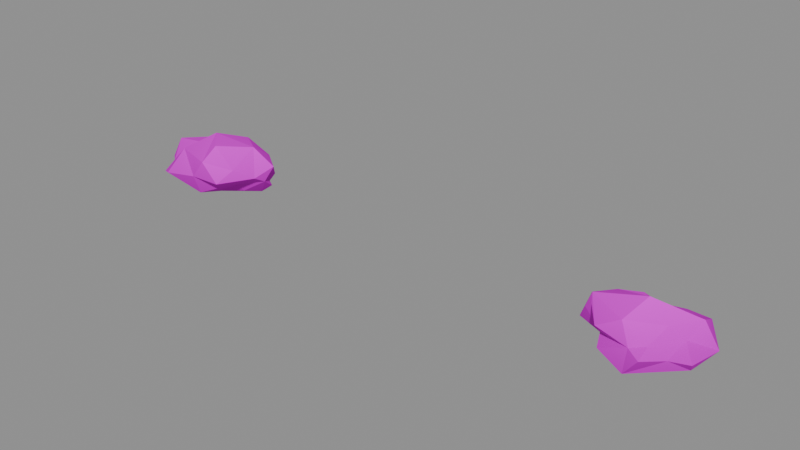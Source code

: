 # Source: assets.blend  (saved by Blender 4.2.68; exported with 4.5.12 LTS)
import bpy
from mathutils import Matrix  # noqa: F401  (used for matrix-valued properties, if any)

bpy.ops.wm.read_factory_settings(use_empty=True)
scene = bpy.context.scene
scene.name = 'Scene'

# ---- images (referenced by path relative to the original .blend; pixels are not part of the script)
import os
ASSET_DIR = os.environ.get("B2B_ASSET_DIR", "")  # directory of the original .blend (textures are referenced by path, not embedded)
HERE = os.path.dirname(os.path.abspath(__file__))  # packed textures are extracted next to this script under _unpacked/

def load_image(name, relpath, width, height, colorspace="sRGB"):
    """Load a texture the original file referenced (path relative to the .blend, or extracted next to this script)."""
    p = next((c for c in (os.path.join(HERE, relpath), os.path.join(ASSET_DIR, relpath)) if relpath and os.path.exists(c)), "")
    if p:
        img = bpy.data.images.load(p, check_existing=True)
        img.name = name
    else:  # same state as the original file: an image datablock whose file is absent (Cycles renders it pink)
        img = bpy.data.images.new(name, width, height)
        img.source = "FILE"
        img.filepath = "//" + (relpath or name)
    img.colorspace_settings.name = colorspace
    return img
img_rock_png = load_image('rock.png', 'rock.png', 1024, 1024, 'sRGB')

# ---- materials (node trees are filled in below, after node groups)
mat_rock = bpy.data.materials.new('rock')

# ---- material node trees
mat_rock.use_nodes = True; mat_rock.node_tree.nodes.clear()
_N = mat_rock.node_tree.nodes; _L = mat_rock.node_tree.links
n0 = _N.new('ShaderNodeOutputMaterial'); n0.name = 'Material Output'; n0.location = (0, 0)
n1 = _N.new('ShaderNodeBsdfPrincipled'); n1.name = 'Principled BSDF'; n1.location = (0, 0)
n1.inputs[2].default_value = 1.0
n1.inputs[13].default_value = 0.0
n2 = _N.new('ShaderNodeTexImage'); n2.name = 'Image Texture'; n2.location = (0, 0)
n2.image = img_rock_png
n3 = _N.new('ShaderNodeVertexColor'); n3.name = 'Color Attribute'; n3.location = (0, 0)
n3.layer_name = 'Col'
n4 = _N.new('ShaderNodeMix'); n4.name = 'Mix'; n4.location = (0, 0)
n4.data_type = 'RGBA'
n4.blend_type = 'MULTIPLY'
n4.inputs[0].default_value = 1.0
_L.new(n2.outputs[0], n4.inputs[6])
_L.new(n3.outputs[0], n4.inputs[7])
_L.new(n4.outputs[2], n1.inputs[0])
_L.new(n1.outputs[0], n0.inputs[0])
n0.is_active_output = True

# ---- meshes
me_slab_a = bpy.data.meshes.new('slab_a')
me_slab_a.from_pydata([(-0.2789, 0.08337, 0.5044), (0.1123, -0.2429, -0.09192), (0.5459, 0.06082, -0.07622), (0.4419, -0.1455, -0.02373), (0.3144, 0.1715, -0.08495), (-0.275, 0.355, -0.04256), (0.7287, -0.04985, 0.1543), (0.4054, -0.2198, 0.07392), (0.5571, 0.1466, 0.1329), (0.01571, -0.5001, -0.05105), (0.4566, -0.6046, 0.2285), (-0.6652, -0.3263, 0.156), (-0.84, -0.1911, 0.1162), (-0.633, -0.5196, 0.07125), (-0.7784, 0.1452, 0.1085), (0.01734, 0.5322, 0.1946), (-0.4566, -0.6196, 0.1335), (-0.9351, 0.02506, 0.2782), (0.7792, 0.06606, 0.3323), (0.163, -0.3192, 0.5687), (0.4654, 0.03737, 0.5181), (-0.4693, -0.3076, 0.3627), (-0.4468, 0.2781, 0.3499), (-0.03166, 0.4046, 0.4044), (0.4143, 0.3443, 0.2997), (-0.5075, -0.01745, 0.3531), (0.2094, -0.5921, 0.4524), (0.559, -0.4142, 0.38), (0.4896, 0.3566, 0.05287), (0.355, 0.4147, 0.1675), (-0.2088, 0.5152, 0.1236), (-0.475, 0.5958, 0.1386), (0.009555, -0.5873, 0.2031), (0.7174, -0.2079, 0.2456), (0.1647, 0.4393, 0.06393), (-0.7298, 0.3178, 0.03834), (0.3157, -0.428, 0.07735), (0.6888, 0.1078, 0.03461), (-0.7042, 0.1616, -0.08976), (-0.5624, -0.2037, -0.07089)], [], [(4, 2, 1), (18, 24, 20), (20, 24, 23), (24, 15, 23), (20, 23, 0), (23, 22, 0), (22, 25, 0), (22, 17, 25), (25, 21, 0), (21, 26, 0), (0, 26, 19), (21, 32, 26), (19, 20, 0), (26, 27, 19), (19, 27, 20), (27, 33, 20), (33, 18, 20), (8, 28, 18), (28, 24, 18), (28, 29, 24), (29, 15, 24), (30, 23, 15), (30, 31, 23), (31, 22, 23), (31, 17, 22), (14, 17, 31), (14, 12, 17), (12, 11, 17), (17, 11, 25), (11, 21, 25), (11, 16, 21), (13, 16, 11), (16, 32, 21), (9, 32, 16), (10, 27, 26), (7, 33, 36), (36, 33, 10), (10, 33, 27), (7, 6, 33), (6, 18, 33), (28, 34, 29), (29, 34, 15), (34, 30, 15), (28, 5, 34), (34, 5, 30), (30, 35, 31), (35, 14, 31), (30, 5, 35), (5, 38, 35), (35, 38, 14), (38, 12, 14), (12, 39, 11), (39, 13, 11), (13, 39, 16), (39, 9, 16), (32, 10, 26), (32, 36, 10), (32, 9, 36), (36, 1, 7), (6, 8, 18), (6, 37, 8), (7, 3, 6), (3, 2, 6), (6, 2, 37), (37, 2, 8), (2, 28, 8), (4, 5, 28), (4, 38, 5), (38, 39, 12), (4, 39, 38), (4, 1, 39), (2, 4, 28), (39, 1, 9), (1, 36, 9), (2, 3, 1), (3, 7, 1)])
_uv = me_slab_a.uv_layers.new(name='UVMap')
_uv.uv.foreach_set('vector', [0.6962, 0.5917, 0.8119, 0.5364, 0.5951, 0.3845, 0.9286, 0.539, 0.7461, 0.6781, 0.7717, 0.5247, 0.7717, 0.5247, 0.7461, 0.6781, 0.5232, 0.7083, 0.7461, 0.5306, 0.5477, 0.4781, 0.5232, 0.583, 0.7717, 0.5247, 0.5232, 0.7083, 0.3995, 0.5477, 0.5232, 0.7083, 0.3156, 0.645, 0.3995, 0.5477, 0.3156, 0.645, 0.2852, 0.4972, 0.3995, 0.5477, 0.3156, 0.645, 0.07142, 0.5185, 0.2852, 0.4972, 0.2852, 0.4972, 0.3044, 0.3521, 0.3995, 0.5477, 0.3044, 0.3521, 0.6437, 0.2099, 0.3995, 0.5477, 0.3995, 0.5477, 0.6437, 0.2099, 0.6205, 0.3464, 0.3044, 0.5622, 0.5438, 0.4824, 0.6437, 0.607, 0.6205, 0.3464, 0.7717, 0.5247, 0.3995, 0.5477, 0.6437, 0.2099, 0.8185, 0.2989, 0.6205, 0.3464, 0.6205, 0.3464, 0.8185, 0.2989, 0.7717, 0.5247, 0.8185, 0.2989, 0.8977, 0.402, 0.7717, 0.5247, 0.8977, 0.402, 0.9286, 0.539, 0.7717, 0.5247, 0.8175, 0.5793, 0.7838, 0.6843, 0.9286, 0.539, 0.7838, 0.4072, 0.7461, 0.5306, 0.9286, 0.547, 0.7838, 0.4072, 0.7165, 0.4645, 0.7461, 0.5306, 0.7165, 0.4645, 0.5477, 0.4781, 0.7461, 0.5306, 0.4346, 0.4426, 0.5232, 0.583, 0.5477, 0.4781, 0.4346, 0.4426, 0.3015, 0.4501, 0.5232, 0.583, 0.3015, 0.8039, 0.3156, 0.645, 0.5232, 0.7083, 0.3015, 0.8039, 0.07142, 0.5185, 0.3156, 0.645, 0.5786, 0.4351, 0.5185, 0.5199, 0.8039, 0.4501, 0.5786, 0.4351, 0.4104, 0.4389, 0.5185, 0.5199, 0.119, 0.4389, 0.2064, 0.4588, 0.07142, 0.5199, 0.07142, 0.5185, 0.2064, 0.3428, 0.2852, 0.4972, 0.3428, 0.4588, 0.3521, 0.5622, 0.4972, 0.5574, 0.2064, 0.3428, 0.3107, 0.1961, 0.3044, 0.3521, 0.2225, 0.2462, 0.3107, 0.1961, 0.2064, 0.3428, 0.3107, 0.1961, 0.5438, 0.2123, 0.3044, 0.3521, 0.5468, 0.3553, 0.5438, 0.4824, 0.3107, 0.4475, 0.7673, 0.495, 0.8185, 0.5708, 0.6437, 0.607, 0.7417, 0.3961, 0.8977, 0.402, 0.6968, 0.292, 0.6968, 0.292, 0.8977, 0.402, 0.7673, 0.2037, 0.2037, 0.495, 0.402, 0.5036, 0.2989, 0.5708, 0.7417, 0.3961, 0.9034, 0.481, 0.8977, 0.402, 0.481, 0.458, 0.539, 0.547, 0.402, 0.5036, 0.7838, 0.4072, 0.6213, 0.4128, 0.7165, 0.4645, 0.7165, 0.4645, 0.6213, 0.4128, 0.5477, 0.4781, 0.6213, 0.4128, 0.4346, 0.4426, 0.5477, 0.4781, 0.7838, 0.6843, 0.4015, 0.6835, 0.6213, 0.7256, 0.6213, 0.4128, 0.4015, 0.3595, 0.4346, 0.4426, 0.4346, 0.7636, 0.1741, 0.6649, 0.3015, 0.8039, 0.6649, 0.4, 0.5786, 0.4351, 0.8039, 0.4501, 0.4346, 0.4426, 0.4015, 0.3595, 0.1741, 0.4, 0.4015, 0.6835, 0.1869, 0.5867, 0.1741, 0.6649, 0.6649, 0.4, 0.5867, 0.3359, 0.5786, 0.4351, 0.5867, 0.3359, 0.4104, 0.4389, 0.5786, 0.4351, 0.119, 0.4389, 0.2578, 0.3454, 0.2064, 0.4588, 0.4041, 0.3454, 0.2462, 0.4164, 0.3428, 0.4588, 0.2225, 0.2462, 0.2578, 0.4041, 0.3107, 0.1961, 0.2578, 0.4041, 0.5468, 0.2559, 0.3107, 0.1961, 0.5438, 0.4824, 0.7673, 0.495, 0.6437, 0.607, 0.5438, 0.2123, 0.6968, 0.292, 0.7673, 0.2037, 0.5438, 0.4824, 0.5468, 0.3553, 0.6968, 0.4195, 0.6968, 0.292, 0.5951, 0.3845, 0.7417, 0.3961, 0.481, 0.458, 0.5793, 0.4473, 0.539, 0.547, 0.481, 0.458, 0.5599, 0.3981, 0.5793, 0.4473, 0.7417, 0.4178, 0.7599, 0.3689, 0.9034, 0.458, 0.7599, 0.4332, 0.8119, 0.5364, 0.9034, 0.481, 0.9034, 0.481, 0.8119, 0.5364, 0.8834, 0.5599, 0.8834, 0.3981, 0.8119, 0.3427, 0.8175, 0.4473, 0.5364, 0.3427, 0.6843, 0.4072, 0.5793, 0.4473, 0.6962, 0.5917, 0.4015, 0.6835, 0.7838, 0.6843, 0.6962, 0.5917, 0.1869, 0.5867, 0.4015, 0.6835, 0.1869, 0.5867, 0.2578, 0.4041, 0.119, 0.4104, 0.6962, 0.5917, 0.2578, 0.4041, 0.1869, 0.5867, 0.6962, 0.5917, 0.5951, 0.3845, 0.2578, 0.4041, 0.8119, 0.5364, 0.6962, 0.5917, 0.7838, 0.6843, 0.2578, 0.4041, 0.5951, 0.3845, 0.5468, 0.2559, 0.5951, 0.3845, 0.6968, 0.292, 0.5468, 0.2559, 0.8119, 0.5364, 0.7599, 0.4332, 0.5951, 0.3845, 0.7599, 0.3689, 0.7417, 0.4178, 0.5951, 0.3348])
_ca = me_slab_a.color_attributes.new('Col', 'FLOAT_COLOR', 'CORNER')
_ca.data.foreach_set('color', [0.6022, 0.6022, 0.6022, 1.0, 0.6061, 0.6061, 0.6061, 1.0, 0.6, 0.6, 0.6, 1.0, 0.7877, 0.7877, 0.7877, 1.0, 0.7732, 0.7732, 0.7732, 1.0, 0.8703, 0.8703, 0.8703, 1.0, 0.8703, 0.8703, 0.8703, 1.0, 0.7732, 0.7732, 0.7732, 1.0, 0.8197, 0.8197, 0.8197, 1.0, 0.7732, 0.7732, 0.7732, 1.0, 0.7265, 0.7265, 0.7265, 1.0, 0.8197, 0.8197, 0.8197, 1.0, 0.8703, 0.8703, 0.8703, 1.0, 0.8197, 0.8197, 0.8197, 1.0, 0.8642, 0.8642, 0.8642, 1.0, 0.8197, 0.8197, 0.8197, 1.0, 0.7955, 0.7955, 0.7955, 1.0, 0.8642, 0.8642, 0.8642, 1.0, 0.7955, 0.7955, 0.7955, 1.0, 0.797, 0.797, 0.797, 1.0, 0.8642, 0.8642, 0.8642, 1.0, 0.7955, 0.7955, 0.7955, 1.0, 0.7637, 0.7637, 0.7637, 1.0, 0.797, 0.797, 0.797, 1.0, 0.797, 0.797, 0.797, 1.0, 0.8012, 0.8012, 0.8012, 1.0, 0.8642, 0.8642, 0.8642, 1.0, 0.8012, 0.8012, 0.8012, 1.0, 0.8411, 0.8411, 0.8411, 1.0, 0.8642, 0.8642, 0.8642, 1.0, 0.8642, 0.8642, 0.8642, 1.0, 0.8411, 0.8411, 0.8411, 1.0, 0.8928, 0.8928, 0.8928, 1.0, 0.8012, 0.8012, 0.8012, 1.0, 0.7303, 0.7303, 0.7303, 1.0, 0.8411, 0.8411, 0.8411, 1.0, 0.8928, 0.8928, 0.8928, 1.0, 0.8703, 0.8703, 0.8703, 1.0, 0.8642, 0.8642, 0.8642, 1.0, 0.8411, 0.8411, 0.8411, 1.0, 0.8089, 0.8089, 0.8089, 1.0, 0.8928, 0.8928, 0.8928, 1.0, 0.8928, 0.8928, 0.8928, 1.0, 0.8089, 0.8089, 0.8089, 1.0, 0.8703, 0.8703, 0.8703, 1.0, 0.8089, 0.8089, 0.8089, 1.0, 0.7492, 0.7492, 0.7492, 1.0, 0.8703, 0.8703, 0.8703, 1.0, 0.7492, 0.7492, 0.7492, 1.0, 0.7877, 0.7877, 0.7877, 1.0, 0.8703, 0.8703, 0.8703, 1.0, 0.6991, 0.6991, 0.6991, 1.0, 0.6635, 0.6635, 0.6635, 1.0, 0.7877, 0.7877, 0.7877, 1.0, 0.6635, 0.6635, 0.6635, 1.0, 0.7732, 0.7732, 0.7732, 1.0, 0.7877, 0.7877, 0.7877, 1.0, 0.6635, 0.6635, 0.6635, 1.0, 0.7144, 0.7144, 0.7144, 1.0, 0.7732, 0.7732, 0.7732, 1.0, 0.7144, 0.7144, 0.7144, 1.0, 0.7265, 0.7265, 0.7265, 1.0, 0.7732, 0.7732, 0.7732, 1.0, 0.6949, 0.6949, 0.6949, 1.0, 0.8197, 0.8197, 0.8197, 1.0, 0.7265, 0.7265, 0.7265, 1.0, 0.6949, 0.6949, 0.6949, 1.0, 0.7016, 0.7016, 0.7016, 1.0, 0.8197, 0.8197, 0.8197, 1.0, 0.7016, 0.7016, 0.7016, 1.0, 0.7955, 0.7955, 0.7955, 1.0, 0.8197, 0.8197, 0.8197, 1.0, 0.7016, 0.7016, 0.7016, 1.0, 0.7637, 0.7637, 0.7637, 1.0, 0.7955, 0.7955, 0.7955, 1.0, 0.6882, 0.6882, 0.6882, 1.0, 0.7637, 0.7637, 0.7637, 1.0, 0.7016, 0.7016, 0.7016, 1.0, 0.6882, 0.6882, 0.6882, 1.0, 0.6916, 0.6916, 0.6916, 1.0, 0.7637, 0.7637, 0.7637, 1.0, 0.6916, 0.6916, 0.6916, 1.0, 0.7093, 0.7093, 0.7093, 1.0, 0.7637, 0.7637, 0.7637, 1.0, 0.7637, 0.7637, 0.7637, 1.0, 0.7093, 0.7093, 0.7093, 1.0, 0.797, 0.797, 0.797, 1.0, 0.7093, 0.7093, 0.7093, 1.0, 0.8012, 0.8012, 0.8012, 1.0, 0.797, 0.797, 0.797, 1.0, 0.7093, 0.7093, 0.7093, 1.0, 0.6993, 0.6993, 0.6993, 1.0, 0.8012, 0.8012, 0.8012, 1.0, 0.6717, 0.6717, 0.6717, 1.0, 0.6993, 0.6993, 0.6993, 1.0, 0.7093, 0.7093, 0.7093, 1.0, 0.6993, 0.6993, 0.6993, 1.0, 0.7303, 0.7303, 0.7303, 1.0, 0.8012, 0.8012, 0.8012, 1.0, 0.6173, 0.6173, 0.6173, 1.0, 0.7303, 0.7303, 0.7303, 1.0, 0.6993, 0.6993, 0.6993, 1.0, 0.7415, 0.7415, 0.7415, 1.0, 0.8089, 0.8089, 0.8089, 1.0, 0.8411, 0.8411, 0.8411, 1.0, 0.6729, 0.6729, 0.6729, 1.0, 0.7492, 0.7492, 0.7492, 1.0, 0.6744, 0.6744, 0.6744, 1.0, 0.6744, 0.6744, 0.6744, 1.0, 0.7492, 0.7492, 0.7492, 1.0, 0.7415, 0.7415, 0.7415, 1.0, 0.7415, 0.7415, 0.7415, 1.0, 0.7492, 0.7492, 0.7492, 1.0, 0.8089, 0.8089, 0.8089, 1.0, 0.6729, 0.6729, 0.6729, 1.0, 0.7086, 0.7086, 0.7086, 1.0, 0.7492, 0.7492, 0.7492, 1.0, 0.7086, 0.7086, 0.7086, 1.0, 0.7877, 0.7877, 0.7877, 1.0, 0.7492, 0.7492, 0.7492, 1.0, 0.6635, 0.6635, 0.6635, 1.0, 0.6684, 0.6684, 0.6684, 1.0, 0.7144, 0.7144, 0.7144, 1.0, 0.7144, 0.7144, 0.7144, 1.0, 0.6684, 0.6684, 0.6684, 1.0, 0.7265, 0.7265, 0.7265, 1.0, 0.6684, 0.6684, 0.6684, 1.0, 0.6949, 0.6949, 0.6949, 1.0, 0.7265, 0.7265, 0.7265, 1.0, 0.6635, 0.6635, 0.6635, 1.0, 0.6211, 0.6211, 0.6211, 1.0, 0.6684, 0.6684, 0.6684, 1.0, 0.6684, 0.6684, 0.6684, 1.0, 0.6211, 0.6211, 0.6211, 1.0, 0.6949, 0.6949, 0.6949, 1.0, 0.6949, 0.6949, 0.6949, 1.0, 0.657, 0.657, 0.657, 1.0, 0.7016, 0.7016, 0.7016, 1.0, 0.657, 0.657, 0.657, 1.0, 0.6882, 0.6882, 0.6882, 1.0, 0.7016, 0.7016, 0.7016, 1.0, 0.6949, 0.6949, 0.6949, 1.0, 0.6211, 0.6211, 0.6211, 1.0, 0.657, 0.657, 0.657, 1.0, 0.6211, 0.6211, 0.6211, 1.0, 0.6001, 0.6001, 0.6001, 1.0, 0.657, 0.657, 0.657, 1.0, 0.657, 0.657, 0.657, 1.0, 0.6001, 0.6001, 0.6001, 1.0, 0.6882, 0.6882, 0.6882, 1.0, 0.6001, 0.6001, 0.6001, 1.0, 0.6916, 0.6916, 0.6916, 1.0, 0.6882, 0.6882, 0.6882, 1.0, 0.6916, 0.6916, 0.6916, 1.0, 0.6085, 0.6085, 0.6085, 1.0, 0.7093, 0.7093, 0.7093, 1.0, 0.6085, 0.6085, 0.6085, 1.0, 0.6717, 0.6717, 0.6717, 1.0, 0.7093, 0.7093, 0.7093, 1.0, 0.6717, 0.6717, 0.6717, 1.0, 0.6085, 0.6085, 0.6085, 1.0, 0.6993, 0.6993, 0.6993, 1.0, 0.6085, 0.6085, 0.6085, 1.0, 0.6173, 0.6173, 0.6173, 1.0, 0.6993, 0.6993, 0.6993, 1.0, 0.7303, 0.7303, 0.7303, 1.0, 0.7415, 0.7415, 0.7415, 1.0, 0.8411, 0.8411, 0.8411, 1.0, 0.7303, 0.7303, 0.7303, 1.0, 0.6744, 0.6744, 0.6744, 1.0, 0.7415, 0.7415, 0.7415, 1.0, 0.7303, 0.7303, 0.7303, 1.0, 0.6173, 0.6173, 0.6173, 1.0, 0.6744, 0.6744, 0.6744, 1.0, 0.6744, 0.6744, 0.6744, 1.0, 0.6, 0.6, 0.6, 1.0, 0.6729, 0.6729, 0.6729, 1.0, 0.7086, 0.7086, 0.7086, 1.0, 0.6991, 0.6991, 0.6991, 1.0, 0.7877, 0.7877, 0.7877, 1.0, 0.7086, 0.7086, 0.7086, 1.0, 0.6554, 0.6554, 0.6554, 1.0, 0.6991, 0.6991, 0.6991, 1.0, 0.6729, 0.6729, 0.6729, 1.0, 0.6295, 0.6295, 0.6295, 1.0, 0.7086, 0.7086, 0.7086, 1.0, 0.6295, 0.6295, 0.6295, 1.0, 0.6061, 0.6061, 0.6061, 1.0, 0.7086, 0.7086, 0.7086, 1.0, 0.7086, 0.7086, 0.7086, 1.0, 0.6061, 0.6061, 0.6061, 1.0, 0.6554, 0.6554, 0.6554, 1.0, 0.6554, 0.6554, 0.6554, 1.0, 0.6061, 0.6061, 0.6061, 1.0, 0.6991, 0.6991, 0.6991, 1.0, 0.6061, 0.6061, 0.6061, 1.0, 0.6635, 0.6635, 0.6635, 1.0, 0.6991, 0.6991, 0.6991, 1.0, 0.6022, 0.6022, 0.6022, 1.0, 0.6211, 0.6211, 0.6211, 1.0, 0.6635, 0.6635, 0.6635, 1.0, 0.6022, 0.6022, 0.6022, 1.0, 0.6001, 0.6001, 0.6001, 1.0, 0.6211, 0.6211, 0.6211, 1.0, 0.6001, 0.6001, 0.6001, 1.0, 0.6085, 0.6085, 0.6085, 1.0, 0.6916, 0.6916, 0.6916, 1.0, 0.6022, 0.6022, 0.6022, 1.0, 0.6085, 0.6085, 0.6085, 1.0, 0.6001, 0.6001, 0.6001, 1.0, 0.6022, 0.6022, 0.6022, 1.0, 0.6, 0.6, 0.6, 1.0, 0.6085, 0.6085, 0.6085, 1.0, 0.6061, 0.6061, 0.6061, 1.0, 0.6022, 0.6022, 0.6022, 1.0, 0.6635, 0.6635, 0.6635, 1.0, 0.6085, 0.6085, 0.6085, 1.0, 0.6, 0.6, 0.6, 1.0, 0.6173, 0.6173, 0.6173, 1.0, 0.6, 0.6, 0.6, 1.0, 0.6744, 0.6744, 0.6744, 1.0, 0.6173, 0.6173, 0.6173, 1.0, 0.6061, 0.6061, 0.6061, 1.0, 0.6295, 0.6295, 0.6295, 1.0, 0.6, 0.6, 0.6, 1.0, 0.6295, 0.6295, 0.6295, 1.0, 0.6729, 0.6729, 0.6729, 1.0, 0.6, 0.6, 0.6, 1.0])
me_slab_a.materials.append(mat_rock)
me_slab_a.update()
me_slab_b = bpy.data.meshes.new('slab_b')
me_slab_b.from_pydata([(-0.03482, 0.2137, -0.01638), (-0.4042, 0.01059, -0.03845), (0.1294, 0.2798, -0.07941), (0.6611, -0.2509, 0.08144), (0.7311, 0.1881, 0.05424), (-0.2337, -0.4703, 0.01798), (0.4516, -0.3408, 0.09078), (-0.6429, -0.1217, 0.06159), (-0.4564, -0.2415, 0.3295), (-0.4674, 0.3947, 0.1645), (-0.4816, 0.06639, 0.04427), (-0.4929, 0.1674, 0.1098), (0.3788, 0.549, 0.003766), (-0.2089, 0.4554, 0.1089), (-0.5499, -0.1971, 0.2458), (-0.5973, 0.01333, 0.2959), (-0.02236, 0.3756, 0.2158), (0.2614, -0.3963, 0.201), (0.5589, 0.1591, 0.3526), (0.0612, -0.05084, 0.521), (-0.5136, -0.1367, 0.3936), (-0.4181, 0.2107, 0.3052), (0.07242, 0.1505, 0.3218), (-0.1972, 0.3581, 0.2841), (-0.01988, -0.4225, 0.4036), (0.3332, -0.149, 0.3402), (0.4726, 0.5384, 0.1487), (-0.286, -0.456, 0.2474), (0.1092, -0.4988, 0.1753), (0.4829, -0.03659, 0.1838), (0.1836, 0.5864, 0.1273), (0.1444, 0.5364, -0.04884), (-0.2935, -0.3191, 0.1015), (-0.3074, -0.2056, 0.05753), (0.2709, -0.5864, 0.1322), (0.1144, -0.5802, -0.07534), (0.6257, -0.1793, -0.02282), (-0.3127, 0.1312, -0.07996), (-0.2154, -0.2829, -0.06996), (0.3812, 0.2118, -0.07336)], [], [(39, 2, 12), (36, 3, 6), (1, 7, 10), (39, 12, 4), (30, 16, 22), (18, 22, 19), (22, 23, 21), (22, 16, 23), (21, 19, 22), (21, 20, 19), (21, 15, 20), (15, 14, 20), (20, 14, 8), (20, 24, 19), (8, 27, 20), (20, 27, 24), (27, 28, 24), (24, 28, 17), (24, 25, 19), (17, 25, 24), (25, 18, 19), (17, 29, 25), (25, 29, 18), (4, 18, 29), (4, 26, 18), (26, 22, 18), (12, 26, 4), (26, 30, 22), (30, 13, 16), (13, 23, 16), (13, 9, 23), (23, 9, 21), (11, 15, 21), (10, 15, 11), (10, 7, 15), (7, 14, 15), (32, 27, 8), (32, 28, 27), (5, 28, 32), (6, 29, 17), (6, 3, 29), (26, 12, 30), (12, 31, 30), (31, 13, 30), (2, 31, 12), (31, 0, 13), (9, 11, 21), (13, 10, 9), (9, 10, 11), (7, 32, 14), (14, 32, 8), (7, 33, 32), (33, 5, 32), (7, 1, 33), (33, 38, 5), (5, 35, 28), (28, 34, 17), (34, 6, 17), (28, 35, 34), (34, 35, 6), (35, 36, 6), (3, 4, 29), (36, 4, 3), (36, 39, 4), (2, 0, 31), (2, 37, 0), (0, 37, 13), (37, 10, 13), (37, 1, 10), (37, 38, 1), (1, 38, 33), (2, 38, 37), (38, 35, 5), (2, 39, 38), (38, 39, 35), (39, 36, 35)])
_uv = me_slab_b.uv_layers.new(name='UVMap')
_uv.uv.foreach_set('vector', [0.6686, 0.6059, 0.5427, 0.6399, 0.6674, 0.7745, 0.7908, 0.3783, 0.8085, 0.4305, 0.7038, 0.4351, 0.2759, 0.5053, 0.1565, 0.4391, 0.2371, 0.5332, 0.6686, 0.6059, 0.6674, 0.7745, 0.8435, 0.594, 0.5698, 0.7932, 0.4668, 0.6878, 0.5142, 0.5753, 0.7574, 0.5795, 0.5142, 0.5753, 0.5086, 0.4746, 0.5142, 0.5753, 0.3794, 0.6791, 0.2689, 0.6053, 0.5142, 0.5753, 0.4668, 0.6878, 0.3794, 0.6791, 0.2689, 0.6053, 0.5086, 0.4746, 0.5142, 0.5753, 0.2689, 0.6053, 0.2211, 0.4316, 0.5086, 0.4746, 0.2689, 0.6053, 0.1793, 0.5067, 0.2211, 0.4316, 0.5067, 0.5377, 0.4014, 0.5127, 0.4316, 0.5866, 0.4316, 0.5866, 0.4014, 0.5127, 0.3792, 0.5545, 0.2211, 0.4316, 0.468, 0.2887, 0.5086, 0.4746, 0.2498, 0.5545, 0.335, 0.5134, 0.2211, 0.5866, 0.2211, 0.4316, 0.335, 0.272, 0.468, 0.2887, 0.335, 0.5134, 0.5325, 0.4774, 0.468, 0.5916, 0.468, 0.5916, 0.5325, 0.4774, 0.6086, 0.4903, 0.468, 0.2887, 0.6446, 0.4255, 0.5086, 0.4746, 0.6086, 0.3018, 0.6446, 0.4255, 0.468, 0.2887, 0.6446, 0.4255, 0.7574, 0.5795, 0.5086, 0.4746, 0.3018, 0.4903, 0.4817, 0.4816, 0.4255, 0.5598, 0.4255, 0.5598, 0.4817, 0.4816, 0.5795, 0.5661, 0.594, 0.4169, 0.5795, 0.5661, 0.4817, 0.4816, 0.594, 0.4169, 0.7692, 0.4641, 0.5795, 0.5661, 0.7143, 0.7692, 0.5142, 0.5753, 0.7574, 0.5795, 0.7745, 0.3916, 0.7692, 0.4641, 0.594, 0.4169, 0.7143, 0.7692, 0.5698, 0.7932, 0.5142, 0.5753, 0.5698, 0.7932, 0.3735, 0.7277, 0.4668, 0.6878, 0.3735, 0.4442, 0.3794, 0.5318, 0.4668, 0.4976, 0.3735, 0.4442, 0.2443, 0.472, 0.3794, 0.5318, 0.3794, 0.6791, 0.2443, 0.6974, 0.2689, 0.6053, 0.5837, 0.4446, 0.5067, 0.5377, 0.6053, 0.5424, 0.5332, 0.4119, 0.5067, 0.5377, 0.5837, 0.4446, 0.5332, 0.4119, 0.4391, 0.4205, 0.5067, 0.5377, 0.4391, 0.4205, 0.4014, 0.5127, 0.5067, 0.5377, 0.3404, 0.4405, 0.272, 0.5134, 0.3792, 0.5545, 0.3312, 0.4405, 0.5325, 0.4774, 0.335, 0.5134, 0.3611, 0.2648, 0.5325, 0.2506, 0.3312, 0.3404, 0.7038, 0.3296, 0.7194, 0.4817, 0.6086, 0.3018, 0.7038, 0.3296, 0.8085, 0.3746, 0.7194, 0.4817, 0.7143, 0.4641, 0.6674, 0.3916, 0.5698, 0.4534, 0.6674, 0.3916, 0.5502, 0.3653, 0.5698, 0.4534, 0.5502, 0.3653, 0.3735, 0.4442, 0.5698, 0.4534, 0.5427, 0.6399, 0.5502, 0.7682, 0.6674, 0.7745, 0.5502, 0.7682, 0.4605, 0.6069, 0.3735, 0.7277, 0.6974, 0.472, 0.5837, 0.4446, 0.6053, 0.5424, 0.3735, 0.7277, 0.2371, 0.5332, 0.2443, 0.6974, 0.6974, 0.472, 0.5332, 0.4119, 0.5837, 0.4446, 0.1565, 0.4205, 0.3312, 0.4405, 0.203, 0.5127, 0.203, 0.5127, 0.3312, 0.4405, 0.2498, 0.5545, 0.1565, 0.4391, 0.3243, 0.3972, 0.3312, 0.3404, 0.3972, 0.4185, 0.2648, 0.3987, 0.3404, 0.4405, 0.1565, 0.4391, 0.2759, 0.5053, 0.3243, 0.3972, 0.3972, 0.4185, 0.3585, 0.3548, 0.2648, 0.3987, 0.3611, 0.3987, 0.5352, 0.3521, 0.5325, 0.4774, 0.5325, 0.2506, 0.6134, 0.2068, 0.6086, 0.3018, 0.6134, 0.2068, 0.7038, 0.3296, 0.6086, 0.3018, 0.5325, 0.4774, 0.5352, 0.3521, 0.6134, 0.4558, 0.2068, 0.4558, 0.2099, 0.3521, 0.3296, 0.4351, 0.5352, 0.3521, 0.7908, 0.3783, 0.7038, 0.4351, 0.8085, 0.3746, 0.8435, 0.594, 0.7194, 0.4817, 0.4103, 0.3783, 0.594, 0.4169, 0.3746, 0.4305, 0.7908, 0.4103, 0.6686, 0.6059, 0.8435, 0.594, 0.5427, 0.6399, 0.4605, 0.6069, 0.5502, 0.7682, 0.5427, 0.35, 0.3216, 0.3498, 0.4605, 0.3816, 0.4605, 0.6069, 0.3216, 0.5656, 0.3735, 0.7277, 0.5656, 0.3498, 0.5332, 0.4119, 0.7277, 0.4442, 0.3216, 0.5656, 0.2759, 0.5053, 0.2371, 0.5332, 0.3216, 0.5656, 0.3702, 0.3585, 0.2759, 0.5053, 0.5053, 0.3705, 0.3585, 0.3548, 0.3972, 0.4185, 0.5427, 0.6399, 0.3702, 0.3585, 0.3216, 0.5656, 0.3702, 0.3585, 0.5352, 0.2099, 0.3611, 0.2648, 0.5427, 0.6399, 0.6686, 0.6059, 0.3702, 0.3585, 0.3702, 0.3585, 0.6686, 0.6059, 0.5352, 0.2099, 0.6686, 0.6059, 0.7908, 0.4103, 0.5352, 0.2099])
_ca = me_slab_b.color_attributes.new('Col', 'FLOAT_COLOR', 'CORNER')
_ca.data.foreach_set('color', [0.6024, 0.6024, 0.6024, 1.0, 0.6, 0.6, 0.6, 1.0, 0.6419, 0.6419, 0.6419, 1.0, 0.6283, 0.6283, 0.6283, 1.0, 0.6818, 0.6818, 0.6818, 1.0, 0.6866, 0.6866, 0.6866, 1.0, 0.6203, 0.6203, 0.6203, 1.0, 0.6716, 0.6716, 0.6716, 1.0, 0.6627, 0.6627, 0.6627, 1.0, 0.6024, 0.6024, 0.6024, 1.0, 0.6419, 0.6419, 0.6419, 1.0, 0.6678, 0.6678, 0.6678, 1.0, 0.7053, 0.7053, 0.7053, 1.0, 0.7506, 0.7506, 0.7506, 1.0, 0.805, 0.805, 0.805, 1.0, 0.8208, 0.8208, 0.8208, 1.0, 0.805, 0.805, 0.805, 1.0, 0.9072, 0.9072, 0.9072, 1.0, 0.805, 0.805, 0.805, 1.0, 0.7857, 0.7857, 0.7857, 1.0, 0.7965, 0.7965, 0.7965, 1.0, 0.805, 0.805, 0.805, 1.0, 0.7506, 0.7506, 0.7506, 1.0, 0.7857, 0.7857, 0.7857, 1.0, 0.7965, 0.7965, 0.7965, 1.0, 0.9072, 0.9072, 0.9072, 1.0, 0.805, 0.805, 0.805, 1.0, 0.7965, 0.7965, 0.7965, 1.0, 0.8419, 0.8419, 0.8419, 1.0, 0.9072, 0.9072, 0.9072, 1.0, 0.7965, 0.7965, 0.7965, 1.0, 0.7917, 0.7917, 0.7917, 1.0, 0.8419, 0.8419, 0.8419, 1.0, 0.7917, 0.7917, 0.7917, 1.0, 0.7661, 0.7661, 0.7661, 1.0, 0.8419, 0.8419, 0.8419, 1.0, 0.8419, 0.8419, 0.8419, 1.0, 0.7661, 0.7661, 0.7661, 1.0, 0.809, 0.809, 0.809, 1.0, 0.8419, 0.8419, 0.8419, 1.0, 0.847, 0.847, 0.847, 1.0, 0.9072, 0.9072, 0.9072, 1.0, 0.809, 0.809, 0.809, 1.0, 0.7669, 0.7669, 0.7669, 1.0, 0.8419, 0.8419, 0.8419, 1.0, 0.8419, 0.8419, 0.8419, 1.0, 0.7669, 0.7669, 0.7669, 1.0, 0.847, 0.847, 0.847, 1.0, 0.7669, 0.7669, 0.7669, 1.0, 0.7299, 0.7299, 0.7299, 1.0, 0.847, 0.847, 0.847, 1.0, 0.847, 0.847, 0.847, 1.0, 0.7299, 0.7299, 0.7299, 1.0, 0.7431, 0.7431, 0.7431, 1.0, 0.847, 0.847, 0.847, 1.0, 0.8144, 0.8144, 0.8144, 1.0, 0.9072, 0.9072, 0.9072, 1.0, 0.7431, 0.7431, 0.7431, 1.0, 0.8144, 0.8144, 0.8144, 1.0, 0.847, 0.847, 0.847, 1.0, 0.8144, 0.8144, 0.8144, 1.0, 0.8208, 0.8208, 0.8208, 1.0, 0.9072, 0.9072, 0.9072, 1.0, 0.7431, 0.7431, 0.7431, 1.0, 0.7342, 0.7342, 0.7342, 1.0, 0.8144, 0.8144, 0.8144, 1.0, 0.8144, 0.8144, 0.8144, 1.0, 0.7342, 0.7342, 0.7342, 1.0, 0.8208, 0.8208, 0.8208, 1.0, 0.6678, 0.6678, 0.6678, 1.0, 0.8208, 0.8208, 0.8208, 1.0, 0.7342, 0.7342, 0.7342, 1.0, 0.6678, 0.6678, 0.6678, 1.0, 0.7162, 0.7162, 0.7162, 1.0, 0.8208, 0.8208, 0.8208, 1.0, 0.7162, 0.7162, 0.7162, 1.0, 0.805, 0.805, 0.805, 1.0, 0.8208, 0.8208, 0.8208, 1.0, 0.6419, 0.6419, 0.6419, 1.0, 0.7162, 0.7162, 0.7162, 1.0, 0.6678, 0.6678, 0.6678, 1.0, 0.7162, 0.7162, 0.7162, 1.0, 0.7053, 0.7053, 0.7053, 1.0, 0.805, 0.805, 0.805, 1.0, 0.7053, 0.7053, 0.7053, 1.0, 0.6958, 0.6958, 0.6958, 1.0, 0.7506, 0.7506, 0.7506, 1.0, 0.6958, 0.6958, 0.6958, 1.0, 0.7857, 0.7857, 0.7857, 1.0, 0.7506, 0.7506, 0.7506, 1.0, 0.6958, 0.6958, 0.6958, 1.0, 0.7243, 0.7243, 0.7243, 1.0, 0.7857, 0.7857, 0.7857, 1.0, 0.7857, 0.7857, 0.7857, 1.0, 0.7243, 0.7243, 0.7243, 1.0, 0.7965, 0.7965, 0.7965, 1.0, 0.6963, 0.6963, 0.6963, 1.0, 0.7917, 0.7917, 0.7917, 1.0, 0.7965, 0.7965, 0.7965, 1.0, 0.6627, 0.6627, 0.6627, 1.0, 0.7917, 0.7917, 0.7917, 1.0, 0.6963, 0.6963, 0.6963, 1.0, 0.6627, 0.6627, 0.6627, 1.0, 0.6716, 0.6716, 0.6716, 1.0, 0.7917, 0.7917, 0.7917, 1.0, 0.6716, 0.6716, 0.6716, 1.0, 0.7661, 0.7661, 0.7661, 1.0, 0.7917, 0.7917, 0.7917, 1.0, 0.6921, 0.6921, 0.6921, 1.0, 0.7669, 0.7669, 0.7669, 1.0, 0.809, 0.809, 0.809, 1.0, 0.6921, 0.6921, 0.6921, 1.0, 0.7299, 0.7299, 0.7299, 1.0, 0.7669, 0.7669, 0.7669, 1.0, 0.6492, 0.6492, 0.6492, 1.0, 0.7299, 0.7299, 0.7299, 1.0, 0.6921, 0.6921, 0.6921, 1.0, 0.6866, 0.6866, 0.6866, 1.0, 0.7342, 0.7342, 0.7342, 1.0, 0.7431, 0.7431, 0.7431, 1.0, 0.6866, 0.6866, 0.6866, 1.0, 0.6818, 0.6818, 0.6818, 1.0, 0.7342, 0.7342, 0.7342, 1.0, 0.7162, 0.7162, 0.7162, 1.0, 0.6419, 0.6419, 0.6419, 1.0, 0.7053, 0.7053, 0.7053, 1.0, 0.6419, 0.6419, 0.6419, 1.0, 0.615, 0.615, 0.615, 1.0, 0.7053, 0.7053, 0.7053, 1.0, 0.615, 0.615, 0.615, 1.0, 0.6958, 0.6958, 0.6958, 1.0, 0.7053, 0.7053, 0.7053, 1.0, 0.6, 0.6, 0.6, 1.0, 0.615, 0.615, 0.615, 1.0, 0.6419, 0.6419, 0.6419, 1.0, 0.615, 0.615, 0.615, 1.0, 0.6316, 0.6316, 0.6316, 1.0, 0.6958, 0.6958, 0.6958, 1.0, 0.7243, 0.7243, 0.7243, 1.0, 0.6963, 0.6963, 0.6963, 1.0, 0.7965, 0.7965, 0.7965, 1.0, 0.6958, 0.6958, 0.6958, 1.0, 0.6627, 0.6627, 0.6627, 1.0, 0.7243, 0.7243, 0.7243, 1.0, 0.7243, 0.7243, 0.7243, 1.0, 0.6627, 0.6627, 0.6627, 1.0, 0.6963, 0.6963, 0.6963, 1.0, 0.6716, 0.6716, 0.6716, 1.0, 0.6921, 0.6921, 0.6921, 1.0, 0.7661, 0.7661, 0.7661, 1.0, 0.7661, 0.7661, 0.7661, 1.0, 0.6921, 0.6921, 0.6921, 1.0, 0.809, 0.809, 0.809, 1.0, 0.6716, 0.6716, 0.6716, 1.0, 0.6695, 0.6695, 0.6695, 1.0, 0.6921, 0.6921, 0.6921, 1.0, 0.6695, 0.6695, 0.6695, 1.0, 0.6492, 0.6492, 0.6492, 1.0, 0.6921, 0.6921, 0.6921, 1.0, 0.6716, 0.6716, 0.6716, 1.0, 0.6203, 0.6203, 0.6203, 1.0, 0.6695, 0.6695, 0.6695, 1.0, 0.6695, 0.6695, 0.6695, 1.0, 0.6041, 0.6041, 0.6041, 1.0, 0.6492, 0.6492, 0.6492, 1.0, 0.6492, 0.6492, 0.6492, 1.0, 0.6014, 0.6014, 0.6014, 1.0, 0.7299, 0.7299, 0.7299, 1.0, 0.7299, 0.7299, 0.7299, 1.0, 0.7078, 0.7078, 0.7078, 1.0, 0.7431, 0.7431, 0.7431, 1.0, 0.7078, 0.7078, 0.7078, 1.0, 0.6866, 0.6866, 0.6866, 1.0, 0.7431, 0.7431, 0.7431, 1.0, 0.7299, 0.7299, 0.7299, 1.0, 0.6014, 0.6014, 0.6014, 1.0, 0.7078, 0.7078, 0.7078, 1.0, 0.7078, 0.7078, 0.7078, 1.0, 0.6014, 0.6014, 0.6014, 1.0, 0.6866, 0.6866, 0.6866, 1.0, 0.6014, 0.6014, 0.6014, 1.0, 0.6283, 0.6283, 0.6283, 1.0, 0.6866, 0.6866, 0.6866, 1.0, 0.6818, 0.6818, 0.6818, 1.0, 0.6678, 0.6678, 0.6678, 1.0, 0.7342, 0.7342, 0.7342, 1.0, 0.6283, 0.6283, 0.6283, 1.0, 0.6678, 0.6678, 0.6678, 1.0, 0.6818, 0.6818, 0.6818, 1.0, 0.6283, 0.6283, 0.6283, 1.0, 0.6024, 0.6024, 0.6024, 1.0, 0.6678, 0.6678, 0.6678, 1.0, 0.6, 0.6, 0.6, 1.0, 0.6316, 0.6316, 0.6316, 1.0, 0.615, 0.615, 0.615, 1.0, 0.6, 0.6, 0.6, 1.0, 0.6, 0.6, 0.6, 1.0, 0.6316, 0.6316, 0.6316, 1.0, 0.6316, 0.6316, 0.6316, 1.0, 0.6, 0.6, 0.6, 1.0, 0.6958, 0.6958, 0.6958, 1.0, 0.6, 0.6, 0.6, 1.0, 0.6627, 0.6627, 0.6627, 1.0, 0.6958, 0.6958, 0.6958, 1.0, 0.6, 0.6, 0.6, 1.0, 0.6203, 0.6203, 0.6203, 1.0, 0.6627, 0.6627, 0.6627, 1.0, 0.6, 0.6, 0.6, 1.0, 0.6041, 0.6041, 0.6041, 1.0, 0.6203, 0.6203, 0.6203, 1.0, 0.6203, 0.6203, 0.6203, 1.0, 0.6041, 0.6041, 0.6041, 1.0, 0.6695, 0.6695, 0.6695, 1.0, 0.6, 0.6, 0.6, 1.0, 0.6041, 0.6041, 0.6041, 1.0, 0.6, 0.6, 0.6, 1.0, 0.6041, 0.6041, 0.6041, 1.0, 0.6014, 0.6014, 0.6014, 1.0, 0.6492, 0.6492, 0.6492, 1.0, 0.6, 0.6, 0.6, 1.0, 0.6024, 0.6024, 0.6024, 1.0, 0.6041, 0.6041, 0.6041, 1.0, 0.6041, 0.6041, 0.6041, 1.0, 0.6024, 0.6024, 0.6024, 1.0, 0.6014, 0.6014, 0.6014, 1.0, 0.6024, 0.6024, 0.6024, 1.0, 0.6283, 0.6283, 0.6283, 1.0, 0.6014, 0.6014, 0.6014, 1.0])
me_slab_b.materials.append(mat_rock)
me_slab_b.update()

# ---- objects
ob_slab_a = bpy.data.objects.new('slab_a', me_slab_a)
ob_slab_b = bpy.data.objects.new('slab_b', me_slab_b)

# ---- transforms, parenting, visibility, modifiers, constraints
ob_slab_a.location = (0.0, 0.0, 0.0)
ob_slab_b.location = (6.0, 0.0, 0.0)

# ---- collection membership
scene.collection.objects.link(ob_slab_a)
scene.collection.objects.link(ob_slab_b)

# ---- scene / render settings (as saved in the file)
scene.frame_start = 1; scene.frame_end = 250; scene.frame_set(1)
scene.render.engine = 'BLENDER_EEVEE_NEXT'
bpy.context.view_layer.update()

# ---- added for rendering (the .blend has no active camera and no usable light): camera, sun + grey world if the file has none
cam_auto = bpy.data.cameras.new('AutoCamera')
cam_auto.lens = 50.0
cam_auto.sensor_width = 36.0
cam_auto.clip_end = 1000.0
ob_auto_camera = bpy.data.objects.new('AutoCamera', cam_auto)
scene.collection.objects.link(ob_auto_camera)
ob_auto_camera.location = (10.1055, -8.66095, 6.0044)
ob_auto_camera.rotation_euler = (1.09748, -7.21219e-08, 0.694738)
scene.camera = ob_auto_camera
light_auto_sun = bpy.data.lights.new('AutoSun', 'SUN')
light_auto_sun.energy = 3.0
light_auto_sun.angle = 0.0523599
ob_auto_sun = bpy.data.objects.new('AutoSun', light_auto_sun)
scene.collection.objects.link(ob_auto_sun)
ob_auto_sun.rotation_euler = (0.872665, 0.174533, 0.523599)
if scene.world is None:
    world_auto = bpy.data.worlds.new('AutoWorld')
    world_auto.color = (0.3, 0.3, 0.3)
    scene.world = world_auto
bpy.context.view_layer.update()
